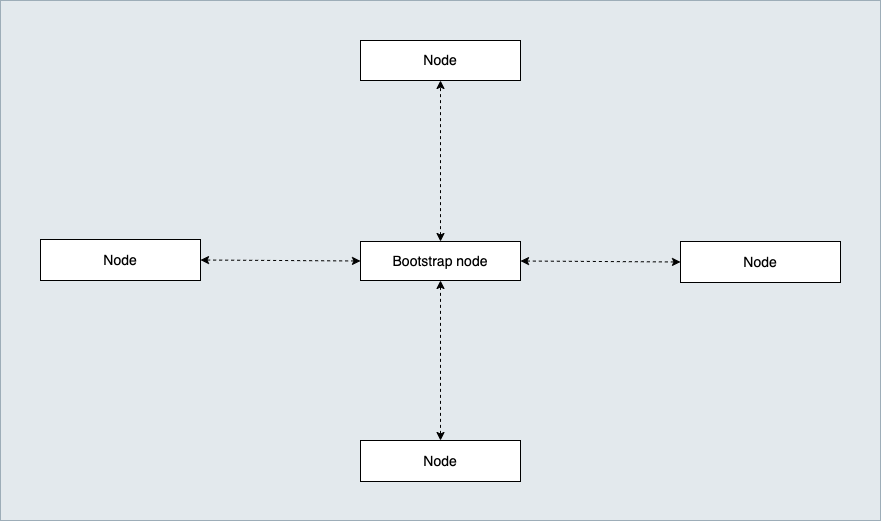

The diagram above was exported from draw.io. Its source (the exported page's mxGraphModel, read from the mxfile embedded in the PNG):
<mxGraphModel dx="2464" dy="1305" grid="1" gridSize="10" guides="1" tooltips="1" connect="1" arrows="1" fold="1" page="1" pageScale="1" pageWidth="827" pageHeight="1169" background="none" math="0" shadow="0">
  <root>
    <mxCell id="0" />
    <mxCell id="1" parent="0" />
    <mxCell id="38" value="" style="rounded=0;whiteSpace=wrap;html=1;fillColor=#bac8d3;strokeColor=#23445d;opacity=40;" parent="1" vertex="1">
      <mxGeometry x="-240" width="880" height="520" as="geometry" />
    </mxCell>
    <mxCell id="2M91R3iAnrZrVvDSjcHK-1" value="Node" style="rounded=0;whiteSpace=wrap;html=1;fontSize=14;" parent="1" vertex="1">
      <mxGeometry x="440" y="241" width="160" height="41" as="geometry" />
    </mxCell>
    <mxCell id="2M91R3iAnrZrVvDSjcHK-2" value="Bootstrap node" style="rounded=0;whiteSpace=wrap;html=1;fontSize=14;" parent="1" vertex="1">
      <mxGeometry x="120" y="241" width="160" height="39" as="geometry" />
    </mxCell>
    <mxCell id="2M91R3iAnrZrVvDSjcHK-4" value="Node" style="rounded=0;whiteSpace=wrap;html=1;fontSize=14;" parent="1" vertex="1">
      <mxGeometry x="120" y="40" width="160" height="40" as="geometry" />
    </mxCell>
    <mxCell id="32" value="Node" style="rounded=0;whiteSpace=wrap;html=1;fontSize=14;" parent="1" vertex="1">
      <mxGeometry x="120" y="440" width="160" height="41" as="geometry" />
    </mxCell>
    <mxCell id="33" value="Node" style="rounded=0;whiteSpace=wrap;html=1;fontSize=14;" parent="1" vertex="1">
      <mxGeometry x="-200" y="239" width="160" height="41" as="geometry" />
    </mxCell>
    <mxCell id="34" value="" style="endArrow=classic;startArrow=classic;html=1;dashed=1;entryX=0;entryY=0.5;entryDx=0;entryDy=0;exitX=1;exitY=0.5;exitDx=0;exitDy=0;" parent="1" source="2M91R3iAnrZrVvDSjcHK-2" target="2M91R3iAnrZrVvDSjcHK-1" edge="1">
      <mxGeometry width="50" height="50" relative="1" as="geometry">
        <mxPoint x="390" y="190" as="sourcePoint" />
        <mxPoint x="440" y="140" as="targetPoint" />
      </mxGeometry>
    </mxCell>
    <mxCell id="35" value="" style="endArrow=classic;startArrow=classic;html=1;dashed=1;entryX=0.5;entryY=1;entryDx=0;entryDy=0;exitX=0.5;exitY=0;exitDx=0;exitDy=0;" parent="1" source="2M91R3iAnrZrVvDSjcHK-2" target="2M91R3iAnrZrVvDSjcHK-4" edge="1">
      <mxGeometry width="50" height="50" relative="1" as="geometry">
        <mxPoint x="290" y="270.5" as="sourcePoint" />
        <mxPoint x="450" y="271.5" as="targetPoint" />
      </mxGeometry>
    </mxCell>
    <mxCell id="36" value="" style="endArrow=classic;startArrow=classic;html=1;dashed=1;entryX=1;entryY=0.5;entryDx=0;entryDy=0;exitX=0;exitY=0.5;exitDx=0;exitDy=0;" parent="1" source="2M91R3iAnrZrVvDSjcHK-2" target="33" edge="1">
      <mxGeometry width="50" height="50" relative="1" as="geometry">
        <mxPoint x="210" y="251" as="sourcePoint" />
        <mxPoint x="210" y="90" as="targetPoint" />
      </mxGeometry>
    </mxCell>
    <mxCell id="37" value="" style="endArrow=classic;startArrow=classic;html=1;dashed=1;entryX=0.5;entryY=0;entryDx=0;entryDy=0;exitX=0.5;exitY=1;exitDx=0;exitDy=0;" parent="1" source="2M91R3iAnrZrVvDSjcHK-2" target="32" edge="1">
      <mxGeometry width="50" height="50" relative="1" as="geometry">
        <mxPoint x="130" y="270.5" as="sourcePoint" />
        <mxPoint x="-30" y="269.5" as="targetPoint" />
      </mxGeometry>
    </mxCell>
  </root>
</mxGraphModel>